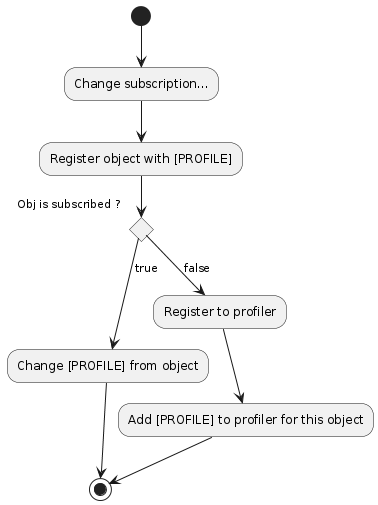

The diagram above was rendered by PlantUML. Its source (embedded in the PNG):
@startuml change subscription
(*) --> "Change subscription..."
    --> "Register object with [PROFILE]"
if "Obj is subscribed ?" then 
    --> [true] "Change [PROFILE] from object"
    --> (*)
else 
    --> [false] "Register to profiler"
    --> "Add [PROFILE] to profiler for this object"
    --> (*)
@enduml